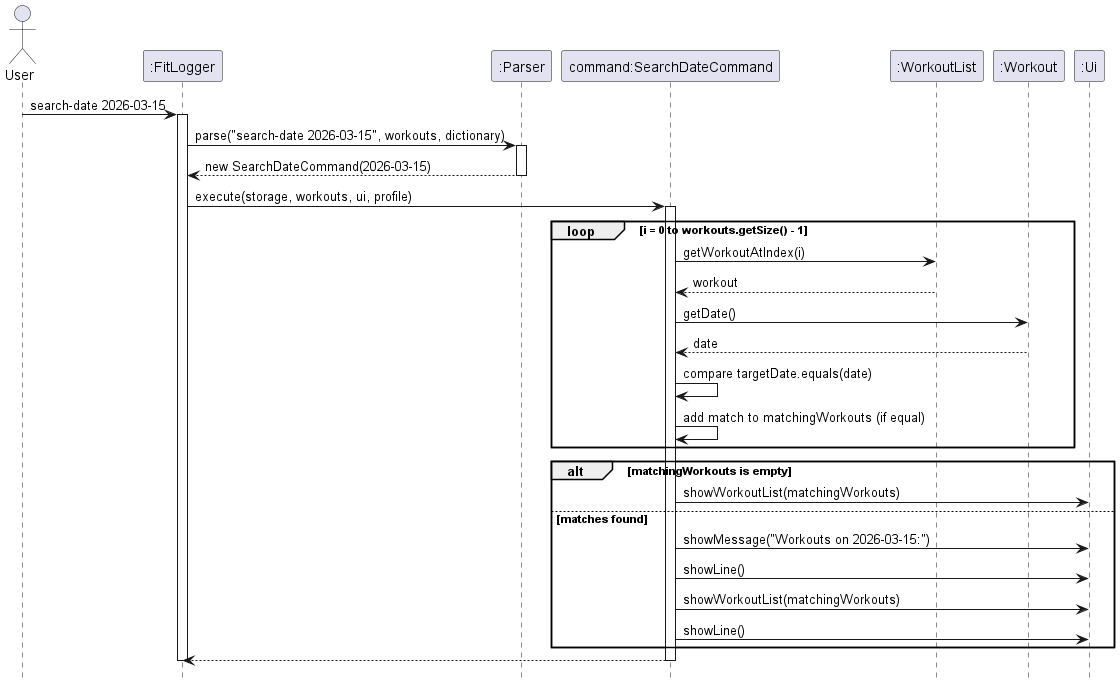

The diagram above was rendered by PlantUML. Its source (embedded in the PNG):
@startuml
hide footbox

actor User
participant ":FitLogger" as Main
participant ":Parser" as Parser
participant "command:SearchDateCommand" as Cmd
participant ":WorkoutList" as Workouts
participant ":Workout" as Workout
participant ":Ui" as Ui

User -> Main : search-date 2026-03-15
activate Main

Main -> Parser : parse("search-date 2026-03-15", workouts, dictionary)
activate Parser
Parser --> Main : new SearchDateCommand(2026-03-15)
deactivate Parser

Main -> Cmd : execute(storage, workouts, ui, profile)
activate Cmd

loop i = 0 to workouts.getSize() - 1
	Cmd -> Workouts : getWorkoutAtIndex(i)
	Workouts --> Cmd : workout
	Cmd -> Workout : getDate()
	Workout --> Cmd : date
	Cmd -> Cmd : compare targetDate.equals(date)
	Cmd -> Cmd : add match to matchingWorkouts (if equal)
end

alt matchingWorkouts is empty
	Cmd -> Ui : showWorkoutList(matchingWorkouts)
else matches found
	Cmd -> Ui : showMessage("Workouts on 2026-03-15:")
	Cmd -> Ui : showLine()
	Cmd -> Ui : showWorkoutList(matchingWorkouts)
	Cmd -> Ui : showLine()
end

Cmd --> Main
deactivate Cmd
deactivate Main
@enduml